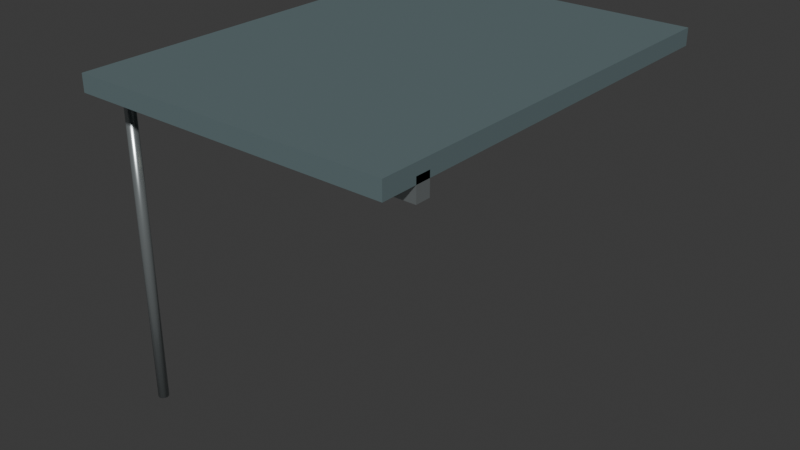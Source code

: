 # Source: terminal_canopy_3m.blend  (saved by Blender 4.5.91; exported with 4.5.12 LTS)
import bpy
from mathutils import Matrix  # noqa: F401  (used for matrix-valued properties, if any)

bpy.ops.wm.read_factory_settings(use_empty=True)
scene = bpy.context.scene
scene.name = 'Scene'

# ---- collections
col_collection = bpy.data.collections.new('Collection'); scene.collection.children.link(col_collection)

# ---- materials (node trees are filled in below, after node groups)
mat_fixed_stainless = bpy.data.materials.new('Fixed_Stainless')
mat_fixed_stainless.diffuse_color = (0.51, 0.56, 0.57, 1.0)
mat_roof_paint = bpy.data.materials.new('Roof paint')
mat_roof_paint.diffuse_color = (0.12, 0.17, 0.18, 1.0)
mat_ferry_ceiling_diffuser = bpy.data.materials.new('Ferry ceiling diffuser')
mat_ferry_ceiling_diffuser.diffuse_color = (0.85, 0.86, 0.76, 1.0)

# ---- material node trees
mat_fixed_stainless.use_nodes = True; mat_fixed_stainless.node_tree.nodes.clear()
_N = mat_fixed_stainless.node_tree.nodes; _L = mat_fixed_stainless.node_tree.links
n0 = _N.new('ShaderNodeBsdfPrincipled'); n0.name = 'Principled BSDF'; n0.location = (-200, 100)
n0.inputs[0].default_value = (0.51, 0.56, 0.57, 1.0)
n0.inputs[1].default_value = 0.8
n0.inputs[2].default_value = 0.26
n1 = _N.new('ShaderNodeOutputMaterial'); n1.name = 'Material Output'; n1.location = (200, 100)
_L.new(n0.outputs[0], n1.inputs[0])
n1.is_active_output = True
mat_roof_paint.use_nodes = True; mat_roof_paint.node_tree.nodes.clear()
_N = mat_roof_paint.node_tree.nodes; _L = mat_roof_paint.node_tree.links
n0 = _N.new('ShaderNodeBsdfPrincipled'); n0.name = 'Principled BSDF'; n0.location = (-200, 100)
n0.inputs[0].default_value = (0.12, 0.17, 0.18, 1.0)
n0.inputs[2].default_value = 0.6
n1 = _N.new('ShaderNodeOutputMaterial'); n1.name = 'Material Output'; n1.location = (200, 100)
_L.new(n0.outputs[0], n1.inputs[0])
n1.is_active_output = True
mat_ferry_ceiling_diffuser.use_nodes = True; mat_ferry_ceiling_diffuser.node_tree.nodes.clear()
_N = mat_ferry_ceiling_diffuser.node_tree.nodes; _L = mat_ferry_ceiling_diffuser.node_tree.links
n0 = _N.new('ShaderNodeBsdfPrincipled'); n0.name = 'Principled BSDF'; n0.location = (-200, 100)
n0.inputs[0].default_value = (0.85, 0.86, 0.76, 1.0)
n0.inputs[2].default_value = 0.6
n0.inputs[27].default_value = (0.8, 0.78, 0.6, 1.0)
n0.inputs[28].default_value = 0.7
n1 = _N.new('ShaderNodeOutputMaterial'); n1.name = 'Material Output'; n1.location = (200, 100)
_L.new(n0.outputs[0], n1.inputs[0])
n1.is_active_output = True

# ---- world
world_world = bpy.data.worlds.new('World'); scene.world = world_world
world_world.use_nodes = True; world_world.node_tree.nodes.clear()
_N = world_world.node_tree.nodes; _L = world_world.node_tree.links
n0 = _N.new('ShaderNodeOutputWorld'); n0.name = 'World Output'; n0.location = (200, 100)
n1 = _N.new('ShaderNodeBackground'); n1.name = 'Background'; n1.location = (-200, 100)
n1.inputs[0].default_value = (0.05088, 0.05088, 0.05088, 1.0)
_L.new(n1.outputs[0], n0.inputs[0])
n0.is_active_output = True
world_world.color = (0.05088, 0.05088, 0.05088)
world_world.sun_shadow_jitter_overblur = 0.0

# ---- meshes
me_cylinder_004 = bpy.data.meshes.new('Cylinder.004')
me_cylinder_004.from_pydata([(-1.5, -1.65, 0.0), (-1.5, -1.65, 3.0), (-1.525, -1.643, 0.0), (-1.525, -1.643, 3.0), (-1.543, -1.625, 0.0), (-1.543, -1.625, 3.0), (-1.55, -1.6, 0.0), (-1.55, -1.6, 3.0), (-1.543, -1.575, 0.0), (-1.543, -1.575, 3.0), (-1.525, -1.557, 0.0), (-1.525, -1.557, 3.0), (-1.5, -1.55, 0.0), (-1.5, -1.55, 3.0), (-1.475, -1.557, 0.0), (-1.475, -1.557, 3.0), (-1.457, -1.575, 0.0), (-1.457, -1.575, 3.0), (-1.45, -1.6, 0.0), (-1.45, -1.6, 3.0), (-1.457, -1.625, 0.0), (-1.457, -1.625, 3.0), (-1.475, -1.643, 0.0), (-1.475, -1.643, 3.0), (-1.5, -1.67, 2.9), (-1.5, -1.67, 3.1), (-1.5, -1.53, 2.9), (-1.5, -1.53, 3.1), (1.5, -1.67, 2.9), (1.5, -1.67, 3.1), (1.5, -1.53, 2.9), (1.5, -1.53, 3.1)], [], [(0, 1, 3, 2), (2, 3, 5, 4), (4, 5, 7, 6), (6, 7, 9, 8), (8, 9, 11, 10), (10, 11, 13, 12), (12, 13, 15, 14), (14, 15, 17, 16), (16, 17, 19, 18), (18, 19, 21, 20), (3, 1, 23, 21, 19, 17, 15, 13, 11, 9, 7, 5), (20, 21, 23, 22), (22, 23, 1, 0), (0, 2, 4, 6, 8, 10, 12, 14, 16, 18, 20, 22), (24, 25, 27, 26), (26, 27, 31, 30), (30, 31, 29, 28), (28, 29, 25, 24), (26, 30, 28, 24), (31, 27, 25, 29)])
me_cylinder_004.polygons.foreach_set('use_smooth', [1, 1, 1, 1, 1, 1, 1, 1, 1, 1, 0, 1, 1, 0, 0, 0, 0, 0, 0, 0])
_uv = me_cylinder_004.uv_layers.new(name='UVMap')
_uv.uv.foreach_set('vector', [1.0, 0.5, 1.0, 1.0, 0.9167, 1.0, 0.9167, 0.5, 0.9167, 0.5, 0.9167, 1.0, 0.8333, 1.0, 0.8333, 0.5, 0.8333, 0.5, 0.8333, 1.0, 0.75, 1.0, 0.75, 0.5, 0.75, 0.5, 0.75, 1.0, 0.6667, 1.0, 0.6667, 0.5, 0.6667, 0.5, 0.6667, 1.0, 0.5833, 1.0, 0.5833, 0.5, 0.5833, 0.5, 0.5833, 1.0, 0.5, 1.0, 0.5, 0.5, 0.5, 0.5, 0.5, 1.0, 0.4167, 1.0, 0.4167, 0.5, 0.4167, 0.5, 0.4167, 1.0, 0.3333, 1.0, 0.3333, 0.5, 0.3333, 0.5, 0.3333, 1.0, 0.25, 1.0, 0.25, 0.5, 0.25, 0.5, 0.25, 1.0, 0.1667, 1.0, 0.1667, 0.5, 0.37, 0.4578, 0.25, 0.49, 0.13, 0.4578, 0.04215, 0.37, 0.01, 0.25, 0.04215, 0.13, 0.13, 0.04215, 0.25, 0.01, 0.37, 0.04215, 0.4578, 0.13, 0.49, 0.25, 0.4578, 0.37, 0.1667, 0.5, 0.1667, 1.0, 0.08333, 1.0, 0.08333, 0.5, 0.08333, 0.5, 0.08333, 1.0, 7.451e-08, 1.0, 7.451e-08, 0.5, 0.75, 0.49, 0.87, 0.4578, 0.9578, 0.37, 0.99, 0.25, 0.9578, 0.13, 0.87, 0.04215, 0.75, 0.01, 0.63, 0.04215, 0.5422, 0.13, 0.51, 0.25, 0.5422, 0.37, 0.63, 0.4578, 0.375, 0.0, 0.625, 0.0, 0.625, 0.25, 0.375, 0.25, 0.375, 0.25, 0.625, 0.25, 0.625, 0.5, 0.375, 0.5, 0.375, 0.5, 0.625, 0.5, 0.625, 0.75, 0.375, 0.75, 0.375, 0.75, 0.625, 0.75, 0.625, 1.0, 0.375, 1.0, 0.125, 0.5, 0.375, 0.5, 0.375, 0.75, 0.125, 0.75, 0.625, 0.5, 0.875, 0.5, 0.875, 0.75, 0.625, 0.75])
me_cylinder_004.materials.append(mat_fixed_stainless)
me_cylinder_004.update()
me_cube_046 = bpy.data.meshes.new('Cube.046')
me_cube_046.from_pydata([(-1.5, -2.0, 3.04), (-1.5, -2.0, 3.2), (-1.5, 2.0, 3.04), (-1.5, 2.0, 3.2), (1.5, -2.0, 3.04), (1.5, -2.0, 3.2), (1.5, 2.0, 3.04), (1.5, 2.0, 3.2)], [], [(0, 1, 3, 2), (2, 3, 7, 6), (6, 7, 5, 4), (4, 5, 1, 0), (2, 6, 4, 0), (7, 3, 1, 5)])
_uv = me_cube_046.uv_layers.new(name='UVMap')
_uv.uv.foreach_set('vector', [0.375, 0.0, 0.625, 0.0, 0.625, 0.25, 0.375, 0.25, 0.375, 0.25, 0.625, 0.25, 0.625, 0.5, 0.375, 0.5, 0.375, 0.5, 0.625, 0.5, 0.625, 0.75, 0.375, 0.75, 0.375, 0.75, 0.625, 0.75, 0.625, 1.0, 0.375, 1.0, 0.125, 0.5, 0.375, 0.5, 0.375, 0.75, 0.125, 0.75, 0.625, 0.5, 0.875, 0.5, 0.875, 0.75, 0.625, 0.75])
me_cube_046.materials.append(mat_roof_paint)
me_cube_046.update()
me_cube_047 = bpy.data.meshes.new('Cube.047')
me_cube_047.from_pydata([(-0.07, -1.5, 2.997), (-0.07, -1.5, 3.023), (-0.07, 1.5, 2.997), (-0.07, 1.5, 3.023), (0.07, -1.5, 2.997), (0.07, -1.5, 3.023), (0.07, 1.5, 2.997), (0.07, 1.5, 3.023)], [], [(0, 1, 3, 2), (2, 3, 7, 6), (6, 7, 5, 4), (4, 5, 1, 0), (2, 6, 4, 0), (7, 3, 1, 5)])
_uv = me_cube_047.uv_layers.new(name='UVMap')
_uv.uv.foreach_set('vector', [0.375, 0.0, 0.625, 0.0, 0.625, 0.25, 0.375, 0.25, 0.375, 0.25, 0.625, 0.25, 0.625, 0.5, 0.375, 0.5, 0.375, 0.5, 0.625, 0.5, 0.625, 0.75, 0.375, 0.75, 0.375, 0.75, 0.625, 0.75, 0.625, 1.0, 0.375, 1.0, 0.125, 0.5, 0.375, 0.5, 0.375, 0.75, 0.125, 0.75, 0.625, 0.5, 0.875, 0.5, 0.875, 0.75, 0.625, 0.75])
me_cube_047.materials.append(mat_ferry_ceiling_diffuser)
me_cube_047.update()

# ---- objects
ob_terminal_canopy_3m__fixed_stainless = bpy.data.objects.new('terminal_canopy_3m__Fixed_Stainless', me_cylinder_004)
ob_terminal_canopy_3m__roof_paint = bpy.data.objects.new('terminal_canopy_3m__Roof paint', me_cube_046)
ob_terminal_canopy_3m__ferry_ceiling_diffuser = bpy.data.objects.new('terminal_canopy_3m__Ferry ceiling diffuser', me_cube_047)

# ---- transforms, parenting, visibility, modifiers, constraints
ob_terminal_canopy_3m__fixed_stainless.location = (0.0, 0.0, 0.0)
ob_terminal_canopy_3m__roof_paint.location = (0.0, 0.0, 0.0)
ob_terminal_canopy_3m__ferry_ceiling_diffuser.location = (0.0, 0.0, 0.0)

# ---- collection membership
col_collection.objects.link(ob_terminal_canopy_3m__fixed_stainless)
col_collection.objects.link(ob_terminal_canopy_3m__roof_paint)
col_collection.objects.link(ob_terminal_canopy_3m__ferry_ceiling_diffuser)

# ---- scene / render settings (as saved in the file)
scene.frame_start = 1; scene.frame_end = 250; scene.frame_set(1)
scene.render.engine = 'BLENDER_EEVEE_NEXT'
bpy.context.view_layer.update()

# ---- added for rendering (the .blend has no active camera and no usable light): camera, sun
cam_auto = bpy.data.cameras.new('AutoCamera')
cam_auto.lens = 50.0
cam_auto.sensor_width = 36.0
cam_auto.clip_end = 1000.0
ob_auto_camera = bpy.data.objects.new('AutoCamera', cam_auto)
scene.collection.objects.link(ob_auto_camera)
ob_auto_camera.location = (5.49096, -6.61915, 6.01277)
ob_auto_camera.rotation_euler = (1.09748, -7.21219e-08, 0.694738)
scene.camera = ob_auto_camera
light_auto_sun = bpy.data.lights.new('AutoSun', 'SUN')
light_auto_sun.energy = 3.0
light_auto_sun.angle = 0.0523599
ob_auto_sun = bpy.data.objects.new('AutoSun', light_auto_sun)
scene.collection.objects.link(ob_auto_sun)
ob_auto_sun.rotation_euler = (0.872665, 0.174533, 0.523599)
bpy.context.view_layer.update()
